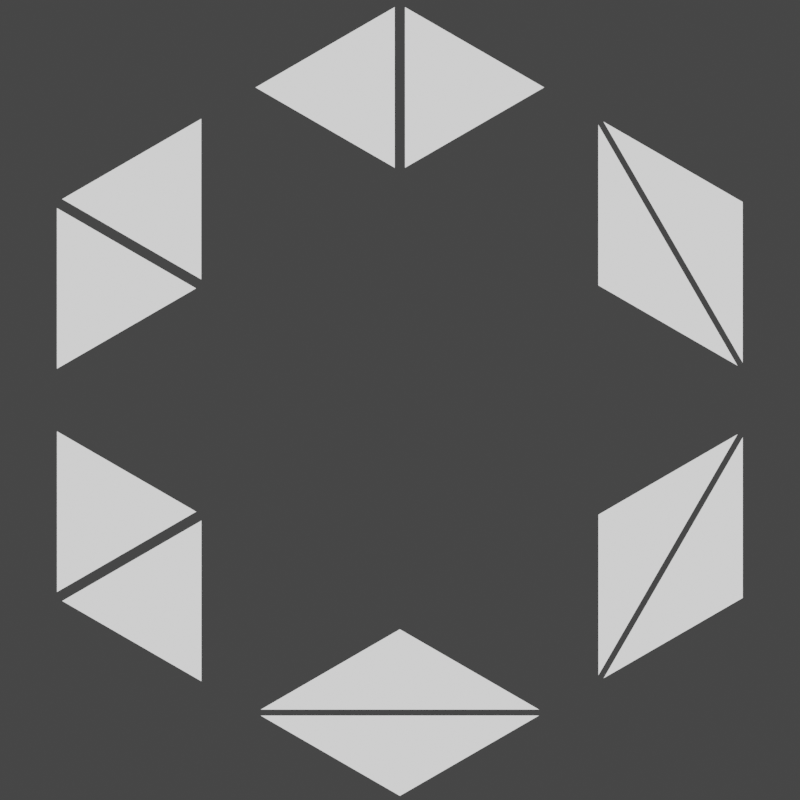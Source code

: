 # Source: untitled.blend  (saved by Blender 3.5.10; exported with 4.5.12 LTS)
import bpy
from mathutils import Matrix  # noqa: F401  (used for matrix-valued properties, if any)

bpy.ops.wm.read_factory_settings(use_empty=True)
scene = bpy.context.scene
scene.name = 'Scene'

# ---- collections
col_collection = bpy.data.collections.new('Collection'); scene.collection.children.link(col_collection)

# ---- materials (node trees are filled in below, after node groups)
mat_material = bpy.data.materials.new('Material')
mat_material.alpha_threshold = 0.0
mat_material.use_transparent_shadow = False
mat_material.roughness = 0.5
mat_material.line_color = (0.0, 0.0, 0.0, 1.0)

# ---- material node trees
mat_material.use_nodes = True; mat_material.node_tree.nodes.clear()
_N = mat_material.node_tree.nodes; _L = mat_material.node_tree.links
n0 = _N.new('ShaderNodeOutputMaterial'); n0.name = 'Material Output'; n0.location = (300, 300)
n1 = _N.new('ShaderNodeEmission'); n1.name = 'Emission'; n1.location = (10, 300)
_L.new(n1.outputs[0], n0.inputs[0])
n0.is_active_output = True

# ---- world
world_world = bpy.data.worlds.new('World'); scene.world = world_world
world_world.use_nodes = True; world_world.node_tree.nodes.clear()
_N = world_world.node_tree.nodes; _L = world_world.node_tree.links
n0 = _N.new('ShaderNodeOutputWorld'); n0.name = 'World Output'; n0.location = (300, 300)
n1 = _N.new('ShaderNodeBackground'); n1.name = 'Background'; n1.location = (10, 300)
n1.inputs[0].default_value = (0.05088, 0.05088, 0.05088, 1.0)
_L.new(n1.outputs[0], n0.inputs[0])
n0.is_active_output = True
world_world.color = (0.05088, 0.05088, 0.05088)
world_world.use_sun_shadow = False
world_world.sun_shadow_jitter_overblur = 0.0

# ---- cameras
cam_camera = bpy.data.cameras.new('Camera')
cam_camera.type = 'ORTHO'
cam_camera.clip_end = 100.0
cam_camera.ortho_scale = 7.314

# ---- lights
light_light = bpy.data.lights.new('Light', 'POINT')
light_light.transmission_factor = 0.0
light_light.energy = 1000.0
light_light.shadow_soft_size = 0.1
light_light.shadow_maximum_resolution = 0.006
light_light.use_absolute_resolution = True

# ---- meshes
me_cube = bpy.data.meshes.new('Cube')
me_cube.from_pydata([(3.5, 0.9333, 0.8667), (3.5, 0.9333, -0.9333), (3.5, -0.8667, -0.9333), (3.5, -0.9333, -0.8667), (3.5, -0.9333, 0.9333), (3.5, 0.8667, 0.9333), (-0.8667, 3.5, 0.9333), (0.9333, 3.5, 0.9333), (0.9333, 3.5, -0.8667), (0.8667, 3.5, -0.9333), (-0.9333, 3.5, -0.9333), (-0.9333, 3.5, 0.8667), (-0.8667, -0.9333, 3.5), (0.9333, -0.9333, 3.5), (0.9333, 0.8667, 3.5), (0.8667, 0.9333, 3.5), (-0.9333, 0.9333, 3.5), (-0.9333, -0.8667, 3.5), (-3.5, -0.9333, 0.8667), (-3.5, -0.9333, -0.9333), (-3.5, 0.8667, -0.9333), (-3.5, 0.9333, -0.8667), (-3.5, 0.9333, 0.9333), (-3.5, -0.8667, 0.9333), (0.8667, -3.5, 0.9333), (-0.9333, -3.5, 0.9333), (-0.9333, -3.5, -0.8667), (-0.8667, -3.5, -0.9333), (0.9333, -3.5, -0.9333), (0.9333, -3.5, 0.8667), (-0.8667, 0.9333, -3.5), (0.9333, 0.9333, -3.5), (0.9333, -0.8667, -3.5), (0.8667, -0.9333, -3.5), (-0.9333, -0.9333, -3.5), (-0.9333, 0.8667, -3.5)], [], [(0, 2, 1), (3, 5, 4), (8, 6, 7), (11, 9, 10), (14, 12, 13), (17, 15, 16), (18, 20, 19), (21, 23, 22), (26, 24, 25), (29, 27, 28), (32, 30, 31), (35, 33, 34)])
_uv = me_cube.uv_layers.new(name='UVMap')
_uv.uv.foreach_set('vector', [0.625, 0.5, 0.375, 0.75, 0.375, 0.5, 0.625, 0.5, 0.375, 0.75, 0.375, 0.5, 0.625, 0.5, 0.375, 0.75, 0.375, 0.5, 0.625, 0.5, 0.375, 0.75, 0.375, 0.5, 0.625, 0.5, 0.375, 0.75, 0.375, 0.5, 0.625, 0.5, 0.375, 0.75, 0.375, 0.5, 0.625, 0.5, 0.375, 0.75, 0.375, 0.5, 0.625, 0.5, 0.375, 0.75, 0.375, 0.5, 0.625, 0.5, 0.375, 0.75, 0.375, 0.5, 0.625, 0.5, 0.375, 0.75, 0.375, 0.5, 0.625, 0.5, 0.375, 0.75, 0.375, 0.5, 0.625, 0.5, 0.375, 0.75, 0.375, 0.5])
_ca = me_cube.color_attributes.new('Attribute', 'BYTE_COLOR', 'CORNER')
_ca.data.foreach_set('color', [1.0, 1.0, 1.0, 1.0, 1.0, 1.0, 1.0, 1.0, 1.0, 1.0, 1.0, 1.0, 1.0, 1.0, 1.0, 1.0, 1.0, 1.0, 1.0, 1.0, 1.0, 1.0, 1.0, 1.0, 1.0, 1.0, 1.0, 1.0, 1.0, 1.0, 1.0, 1.0, 1.0, 1.0, 1.0, 1.0, 1.0, 1.0, 1.0, 1.0, 1.0, 1.0, 1.0, 1.0, 1.0, 1.0, 1.0, 1.0, 1.0, 1.0, 1.0, 1.0, 1.0, 1.0, 1.0, 1.0, 1.0, 1.0, 1.0, 1.0, 1.0, 1.0, 1.0, 1.0, 1.0, 1.0, 1.0, 1.0, 1.0, 1.0, 1.0, 1.0, 1.0, 1.0, 1.0, 1.0, 1.0, 1.0, 1.0, 1.0, 1.0, 1.0, 1.0, 1.0, 1.0, 1.0, 1.0, 1.0, 1.0, 1.0, 1.0, 1.0, 1.0, 1.0, 1.0, 1.0, 1.0, 1.0, 1.0, 1.0, 1.0, 1.0, 1.0, 1.0, 1.0, 1.0, 1.0, 1.0, 1.0, 1.0, 1.0, 1.0, 1.0, 1.0, 1.0, 1.0, 1.0, 1.0, 1.0, 1.0, 1.0, 1.0, 1.0, 1.0, 1.0, 1.0, 1.0, 1.0, 1.0, 1.0, 1.0, 1.0, 1.0, 1.0, 1.0, 1.0, 1.0, 1.0, 1.0, 1.0, 1.0, 1.0, 1.0, 1.0])
me_cube.materials.append(mat_material)
me_cube.use_mirror_vertex_groups = False
me_cube.update()

# ---- objects
ob_cube = bpy.data.objects.new('Cube', me_cube)
ob_light = bpy.data.objects.new('Light', light_light)
ob_camera = bpy.data.objects.new('Camera', cam_camera)

# ---- transforms, parenting, visibility, modifiers, constraints
ob_cube.location = (0.0, 0.0, 0.0)
ob_cube.lock_rotations_4d = False
ob_cube.empty_display_type = 'ARROWS'
ob_cube.lineart.crease_threshold = 0.0
ob_light.location = (4.076, 1.005, 5.904)
ob_light.rotation_euler = (0.6503, 0.05522, 1.866)
ob_light.lock_rotations_4d = False
ob_light.empty_display_type = 'ARROWS'
ob_light.color = (0.0, 0.0, 0.0, 0.0)
ob_light.lineart.crease_threshold = 0.0
ob_camera.location = (5.0, 5.0, 5.0)
ob_camera.rotation_euler = (0.9553, 0.0, 2.356)
ob_camera.lock_rotations_4d = False
ob_camera.empty_display_type = 'ARROWS'
ob_camera.color = (0.0, 0.0, 0.0, 0.0)
ob_camera.display_type = 'WIRE'
ob_camera.lineart.crease_threshold = 0.0

# ---- collection membership
col_collection.objects.link(ob_cube)
col_collection.objects.link(ob_light)
col_collection.objects.link(ob_camera)

# ---- scene / render settings (as saved in the file)
scene.camera = ob_camera
scene.frame_start = 1; scene.frame_end = 250; scene.frame_set(1)
scene.render.engine = 'BLENDER_EEVEE_NEXT'
scene.render.resolution_x = 1080
scene.render.film_transparent = True
scene.cycles.sampling_pattern = 'TABULATED_SOBOL'
scene.view_settings.view_transform = 'Filmic'
bpy.context.view_layer.update()
